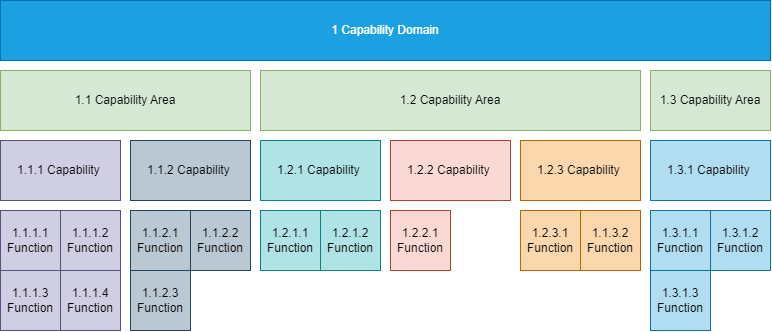

The diagram above was exported from draw.io. Its source (the exported page's mxGraphModel, read from the mxfile embedded in the PNG):
<mxGraphModel dx="4350" dy="2980" grid="1" gridSize="10" guides="1" tooltips="1" connect="1" arrows="1" fold="1" page="0" pageScale="1" pageWidth="850" pageHeight="1100" math="0" shadow="0">
  <root>
    <mxCell id="0" />
    <mxCell id="1" parent="0" />
    <mxCell id="2" value="1.1 Capability Area" style="rounded=0;whiteSpace=wrap;html=1;fillColor=#d5e8d4;strokeColor=#82b366;" vertex="1" parent="1">
      <mxGeometry x="-490" y="-380" width="250" height="60" as="geometry" />
    </mxCell>
    <mxCell id="3" value="1.2 Capability Area" style="rounded=0;whiteSpace=wrap;html=1;fillColor=#d5e8d4;strokeColor=#82b366;gradientColor=none;" vertex="1" parent="1">
      <mxGeometry x="-230" y="-380" width="380" height="60" as="geometry" />
    </mxCell>
    <mxCell id="4" value="1 Capability Domain" style="rounded=0;whiteSpace=wrap;html=1;fillColor=#1ba1e2;fontColor=#ffffff;strokeColor=#006EAF;" vertex="1" parent="1">
      <mxGeometry x="-490" y="-450" width="770" height="60" as="geometry" />
    </mxCell>
    <mxCell id="5" value="1.1.1 Capability&amp;nbsp;" style="rounded=0;whiteSpace=wrap;html=1;fillColor=#d0cee2;strokeColor=#56517e;" vertex="1" parent="1">
      <mxGeometry x="-490" y="-310" width="120" height="60" as="geometry" />
    </mxCell>
    <mxCell id="6" value="&lt;div&gt;1.1.2 Capability&amp;nbsp;&lt;/div&gt;" style="rounded=0;whiteSpace=wrap;html=1;fillColor=#bac8d3;strokeColor=#23445d;" vertex="1" parent="1">
      <mxGeometry x="-360" y="-310" width="120" height="60" as="geometry" />
    </mxCell>
    <mxCell id="7" value="1.2.1 Capability&amp;nbsp;" style="rounded=0;whiteSpace=wrap;html=1;fillColor=#b0e3e6;strokeColor=#0e8088;" vertex="1" parent="1">
      <mxGeometry x="-230" y="-310" width="120" height="60" as="geometry" />
    </mxCell>
    <mxCell id="8" value="&lt;div style=&quot;forced-color-adjust: none;&quot;&gt;1.2.2 Capability&amp;nbsp;&lt;/div&gt;" style="rounded=0;whiteSpace=wrap;html=1;fillColor=#fad9d5;strokeColor=#ae4132;" vertex="1" parent="1">
      <mxGeometry x="-100" y="-310" width="120" height="60" as="geometry" />
    </mxCell>
    <mxCell id="9" value="1.1.1.1 Function" style="whiteSpace=wrap;html=1;aspect=fixed;fillColor=#d0cee2;strokeColor=#56517e;" vertex="1" parent="1">
      <mxGeometry x="-490" y="-240" width="60" height="60" as="geometry" />
    </mxCell>
    <mxCell id="10" value="1.1.1.2 Function" style="whiteSpace=wrap;html=1;aspect=fixed;fillColor=#d0cee2;strokeColor=#56517e;" vertex="1" parent="1">
      <mxGeometry x="-430" y="-240" width="60" height="60" as="geometry" />
    </mxCell>
    <mxCell id="11" value="1.1.2.1 Function" style="whiteSpace=wrap;html=1;aspect=fixed;fillColor=#bac8d3;strokeColor=#23445d;" vertex="1" parent="1">
      <mxGeometry x="-360" y="-240" width="60" height="60" as="geometry" />
    </mxCell>
    <mxCell id="12" value="1.1.2.2 Function" style="whiteSpace=wrap;html=1;aspect=fixed;fillColor=#bac8d3;strokeColor=#23445d;" vertex="1" parent="1">
      <mxGeometry x="-300" y="-240" width="60" height="60" as="geometry" />
    </mxCell>
    <mxCell id="13" value="1.2.1.1 Function" style="whiteSpace=wrap;html=1;aspect=fixed;fillColor=#b0e3e6;strokeColor=#0e8088;" vertex="1" parent="1">
      <mxGeometry x="-230" y="-240" width="60" height="60" as="geometry" />
    </mxCell>
    <mxCell id="14" value="1.2.1.2 Function" style="whiteSpace=wrap;html=1;aspect=fixed;fillColor=#b0e3e6;strokeColor=#0e8088;" vertex="1" parent="1">
      <mxGeometry x="-170" y="-240" width="60" height="60" as="geometry" />
    </mxCell>
    <mxCell id="15" value="1.2.2.1 Function" style="whiteSpace=wrap;html=1;aspect=fixed;fillColor=#fad9d5;strokeColor=#ae4132;" vertex="1" parent="1">
      <mxGeometry x="-100" y="-240" width="60" height="60" as="geometry" />
    </mxCell>
    <mxCell id="16" value="1.1.1.3 Function" style="whiteSpace=wrap;html=1;aspect=fixed;fillColor=#d0cee2;strokeColor=#56517e;" vertex="1" parent="1">
      <mxGeometry x="-490" y="-180" width="60" height="60" as="geometry" />
    </mxCell>
    <mxCell id="17" value="1.1.1.4 Function" style="whiteSpace=wrap;html=1;aspect=fixed;fillColor=#d0cee2;strokeColor=#56517e;" vertex="1" parent="1">
      <mxGeometry x="-430" y="-180" width="60" height="60" as="geometry" />
    </mxCell>
    <mxCell id="18" value="1.1.2.3 Function" style="whiteSpace=wrap;html=1;aspect=fixed;fillColor=#bac8d3;strokeColor=#23445d;" vertex="1" parent="1">
      <mxGeometry x="-360" y="-180" width="60" height="60" as="geometry" />
    </mxCell>
    <mxCell id="19" value="1.3 Capability Area" style="rounded=0;whiteSpace=wrap;html=1;fillColor=#d5e8d4;strokeColor=#82b366;gradientColor=none;" vertex="1" parent="1">
      <mxGeometry x="160" y="-380" width="120" height="60" as="geometry" />
    </mxCell>
    <mxCell id="20" value="&lt;div&gt;1.2.3 Capability&amp;nbsp;&lt;/div&gt;" style="rounded=0;whiteSpace=wrap;html=1;fillColor=#fad7ac;strokeColor=#b46504;" vertex="1" parent="1">
      <mxGeometry x="30" y="-310" width="120" height="60" as="geometry" />
    </mxCell>
    <mxCell id="21" value="1.2.3.1 Function" style="whiteSpace=wrap;html=1;aspect=fixed;fillColor=#fad7ac;strokeColor=#b46504;" vertex="1" parent="1">
      <mxGeometry x="30" y="-240" width="60" height="60" as="geometry" />
    </mxCell>
    <mxCell id="22" value="1.1.3.2 Function" style="whiteSpace=wrap;html=1;aspect=fixed;fillColor=#fad7ac;strokeColor=#b46504;" vertex="1" parent="1">
      <mxGeometry x="90" y="-240" width="60" height="60" as="geometry" />
    </mxCell>
    <mxCell id="23" value="&lt;div&gt;1.3.1 Capability&amp;nbsp;&lt;/div&gt;" style="rounded=0;whiteSpace=wrap;html=1;fillColor=#b1ddf0;strokeColor=#10739e;" vertex="1" parent="1">
      <mxGeometry x="160" y="-310" width="120" height="60" as="geometry" />
    </mxCell>
    <mxCell id="24" value="1.3.1.1 Function" style="whiteSpace=wrap;html=1;aspect=fixed;fillColor=#b1ddf0;strokeColor=#10739e;" vertex="1" parent="1">
      <mxGeometry x="160" y="-240" width="60" height="60" as="geometry" />
    </mxCell>
    <mxCell id="25" value="1.3.1.2 Function" style="whiteSpace=wrap;html=1;aspect=fixed;fillColor=#b1ddf0;strokeColor=#10739e;" vertex="1" parent="1">
      <mxGeometry x="220" y="-240" width="60" height="60" as="geometry" />
    </mxCell>
    <mxCell id="26" value="1.3.1.3 Function" style="whiteSpace=wrap;html=1;aspect=fixed;fillColor=#b1ddf0;strokeColor=#10739e;" vertex="1" parent="1">
      <mxGeometry x="160" y="-180" width="60" height="60" as="geometry" />
    </mxCell>
  </root>
</mxGraphModel>